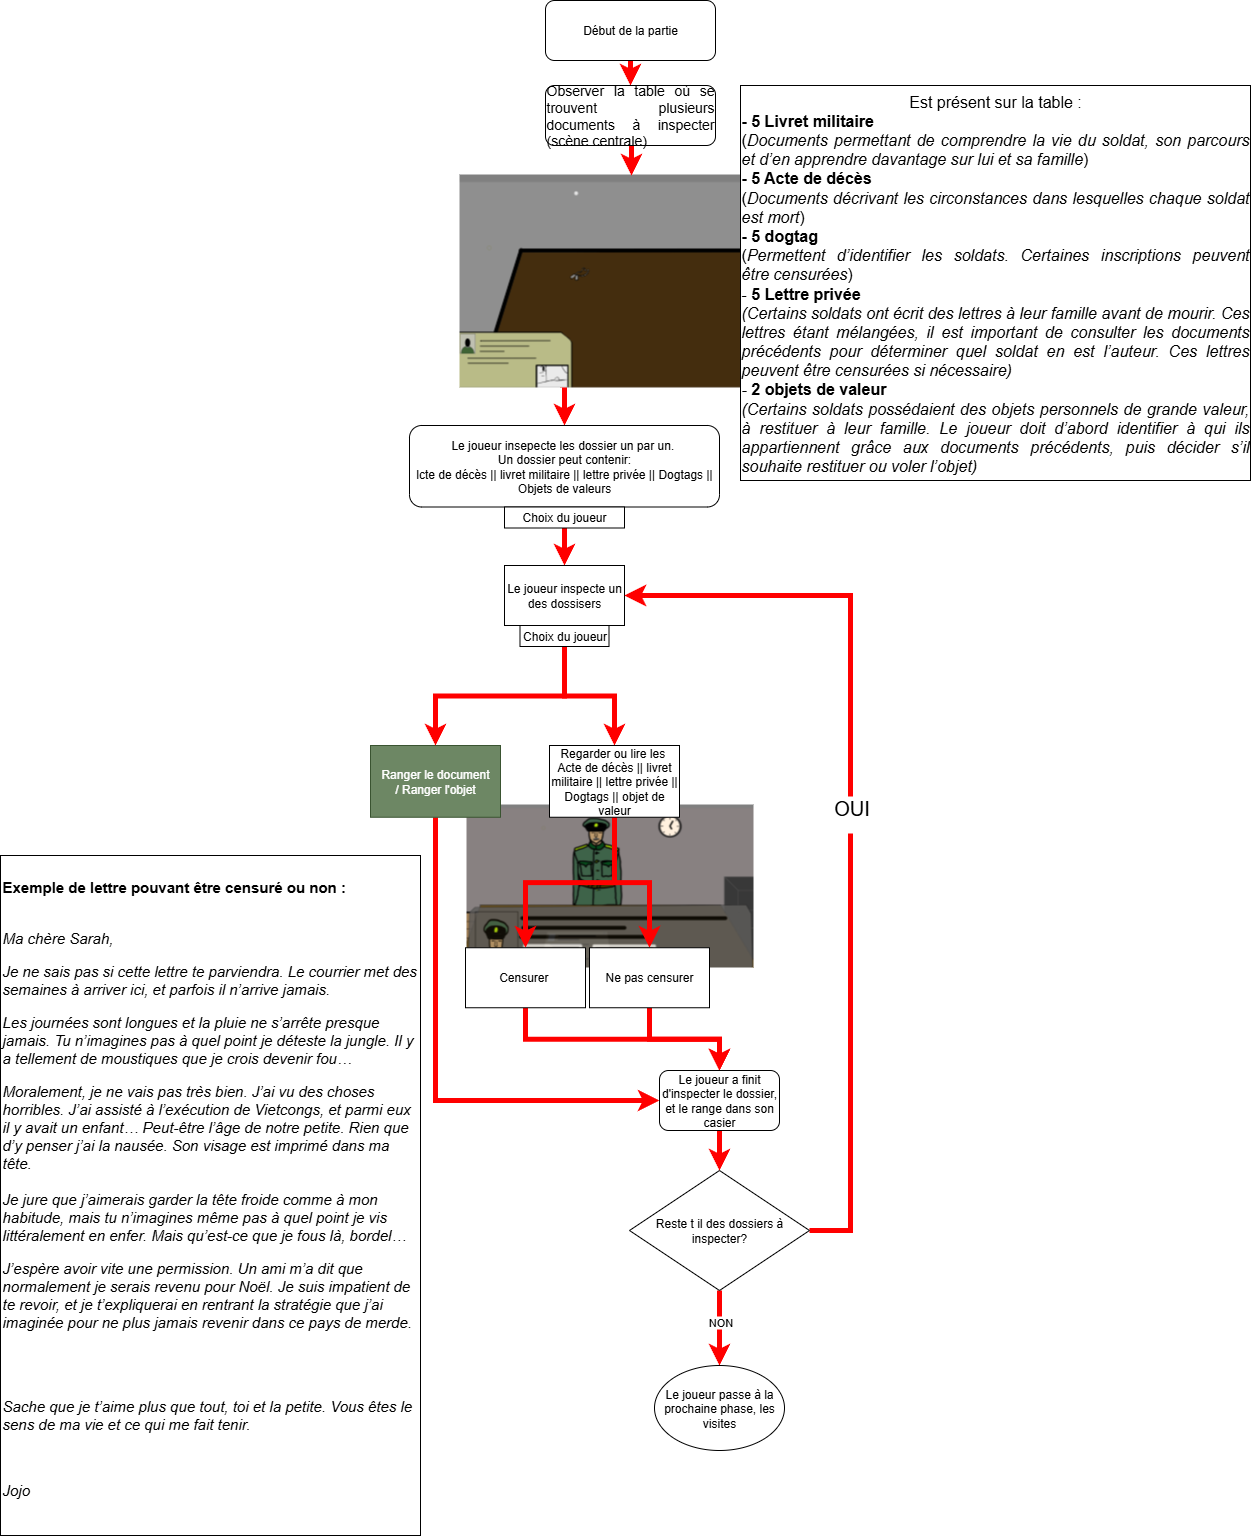

The diagram above was exported from draw.io. Its source (the exported page's mxGraphModel, read from the mxfile embedded in the PNG):
<mxGraphModel dx="2253" dy="743" grid="1" gridSize="10" guides="1" tooltips="1" connect="1" arrows="1" fold="1" page="1" pageScale="1" pageWidth="827" pageHeight="1169" background="light-dark(#FFFFFF,#FFFFFF)" math="0" shadow="0">
  <root>
    <mxCell id="0" />
    <mxCell id="1" parent="0" />
    <mxCell id="xX1QZdyO_oRXpW0pMwba-15" style="edgeStyle=orthogonalEdgeStyle;rounded=0;orthogonalLoop=1;jettySize=auto;html=1;exitX=0.5;exitY=1;exitDx=0;exitDy=0;entryX=0.5;entryY=0;entryDx=0;entryDy=0;labelBackgroundColor=none;fontColor=default;strokeColor=light-dark(#ff0000, #000000);strokeWidth=5;" parent="1" source="xX1QZdyO_oRXpW0pMwba-2" target="xX1QZdyO_oRXpW0pMwba-14" edge="1">
      <mxGeometry relative="1" as="geometry" />
    </mxCell>
    <mxCell id="xX1QZdyO_oRXpW0pMwba-2" value="&lt;font style=&quot;color: light-dark(rgb(0, 0, 0), rgb(0, 0, 0));&quot;&gt;Début de la partie&lt;/font&gt;" style="rounded=1;whiteSpace=wrap;html=1;labelBackgroundColor=none;fillColor=light-dark(#FFFFFF,#FFFFFF);strokeColor=light-dark(#000000,#000000);" parent="1" vertex="1">
      <mxGeometry x="285" y="5" width="170" height="60" as="geometry" />
    </mxCell>
    <UserObject label="&lt;img src=&quot;https://i.gyazo.com/4dead1b9aead13bc2baf6ca175ce1ee3.png&quot;&gt;" link="&lt;img src=&quot;https://i.gyazo.com/4dead1b9aead13bc2baf6ca175ce1ee3.png&quot;&gt;" id="xX1QZdyO_oRXpW0pMwba-9">
      <mxCell style="text;whiteSpace=wrap;html=1;labelBackgroundColor=none;" parent="1" vertex="1">
        <mxGeometry x="204" y="801.75" width="290" height="160" as="geometry" />
      </mxCell>
    </UserObject>
    <mxCell id="xX1QZdyO_oRXpW0pMwba-402" style="edgeStyle=orthogonalEdgeStyle;rounded=0;orthogonalLoop=1;jettySize=auto;html=1;exitX=0.25;exitY=1;exitDx=0;exitDy=0;entryX=0.5;entryY=0;entryDx=0;entryDy=0;strokeColor=light-dark(#FF0000,#000000);strokeWidth=5;" parent="1" source="xX1QZdyO_oRXpW0pMwba-10" target="xX1QZdyO_oRXpW0pMwba-278" edge="1">
      <mxGeometry relative="1" as="geometry">
        <Array as="points">
          <mxPoint x="302" y="390" />
          <mxPoint x="304" y="390" />
        </Array>
      </mxGeometry>
    </mxCell>
    <UserObject label="&lt;img src=&quot;https://i.gyazo.com/33331369032ef688e06059a9d2ca87f9.png&quot;&gt;" link="&lt;img src=&quot;https://i.gyazo.com/33331369032ef688e06059a9d2ca87f9.png&quot;&gt;" id="xX1QZdyO_oRXpW0pMwba-10">
      <mxCell style="text;whiteSpace=wrap;html=1;labelBackgroundColor=none;" parent="1" vertex="1">
        <mxGeometry x="197" y="172" width="420" height="220" as="geometry" />
      </mxCell>
    </UserObject>
    <mxCell id="xX1QZdyO_oRXpW0pMwba-16" style="edgeStyle=orthogonalEdgeStyle;rounded=0;orthogonalLoop=1;jettySize=auto;html=1;exitX=0.5;exitY=1;exitDx=0;exitDy=0;labelBackgroundColor=none;fontColor=default;strokeColor=light-dark(#ff0000, #000000);strokeWidth=5;" parent="1" source="xX1QZdyO_oRXpW0pMwba-14" edge="1">
      <mxGeometry relative="1" as="geometry">
        <mxPoint x="371" y="180" as="targetPoint" />
        <mxPoint x="371" y="153" as="sourcePoint" />
      </mxGeometry>
    </mxCell>
    <mxCell id="xX1QZdyO_oRXpW0pMwba-14" value="&lt;div style=&quot;text-align: justify;&quot;&gt;&lt;span style=&quot;color: light-dark(rgb(0, 0, 0), rgb(0, 0, 0)); background-color: transparent;&quot;&gt;&lt;font style=&quot;font-size: 14px;&quot;&gt;Observer la table où se trouvent plusieurs documents à inspecter (scène centrale)&lt;/font&gt;&lt;/span&gt;&lt;/div&gt;" style="rounded=1;whiteSpace=wrap;html=1;labelBackgroundColor=none;fillColor=light-dark(#FFFFFF,#FFFFFF);strokeColor=light-dark(#000000,#000000);" parent="1" vertex="1">
      <mxGeometry x="285" y="90" width="170" height="60" as="geometry" />
    </mxCell>
    <mxCell id="xX1QZdyO_oRXpW0pMwba-19" value="&lt;font style=&quot;color: light-dark(rgb(0, 0, 0), rgb(0, 0, 0)); font-size: 16px;&quot;&gt;Est présent sur la table&amp;nbsp;:&lt;/font&gt;&lt;div style=&quot;text-align: justify;&quot;&gt;&lt;font style=&quot;color: light-dark(rgb(0, 0, 0), rgb(0, 0, 0)); font-size: 16px;&quot;&gt;&lt;b&gt;- 5&amp;nbsp;Livret militaire&amp;nbsp;&lt;/b&gt;&lt;/font&gt;&lt;/div&gt;&lt;div style=&quot;text-align: justify;&quot;&gt;&lt;font style=&quot;color: light-dark(rgb(0, 0, 0), rgb(0, 0, 0)); font-size: 16px;&quot;&gt;(&lt;i&gt;Documents permettant de comprendre la vie du soldat, son parcours et d’en apprendre davantage sur lui et sa famille&lt;/i&gt;)&lt;br&gt;&lt;/font&gt;&lt;/div&gt;&lt;div style=&quot;text-align: justify;&quot;&gt;&lt;font style=&quot;color: light-dark(rgb(0, 0, 0), rgb(0, 0, 0)); font-size: 16px;&quot;&gt;&lt;b&gt;- 5 Acte de décès&amp;nbsp;&lt;/b&gt;&lt;/font&gt;&lt;/div&gt;&lt;div style=&quot;text-align: justify;&quot;&gt;&lt;font style=&quot;color: light-dark(rgb(0, 0, 0), rgb(0, 0, 0)); font-size: 16px;&quot;&gt;&lt;font&gt;(&lt;/font&gt;&lt;font style=&quot;&quot;&gt;&lt;span style=&quot;background-color: transparent;&quot;&gt;&lt;font&gt;&lt;i&gt;Documents décrivant les circonstances dans lesquelles chaque soldat est mort&lt;/i&gt;)&lt;/font&gt;&lt;/span&gt;&lt;/font&gt;&lt;/font&gt;&lt;/div&gt;&lt;div style=&quot;text-align: justify;&quot;&gt;&lt;font style=&quot;&quot;&gt;&lt;font style=&quot;color: light-dark(rgb(0, 0, 0), rgb(0, 0, 0)); font-size: 16px;&quot;&gt;&lt;span style=&quot;background-color: transparent;&quot;&gt;&lt;b&gt;- 5 dogtag&lt;/b&gt;&lt;/span&gt;&lt;/font&gt;&lt;/font&gt;&lt;/div&gt;&lt;div style=&quot;text-align: justify;&quot;&gt;&lt;font style=&quot;&quot;&gt;&lt;font style=&quot;color: light-dark(rgb(0, 0, 0), rgb(0, 0, 0)); font-size: 16px;&quot;&gt;&lt;span style=&quot;background-color: transparent;&quot;&gt;(&lt;font style=&quot;&quot;&gt;&lt;i style=&quot;&quot;&gt;Permettent d’identifier les soldats. Certaines inscriptions peuvent être&amp;nbsp;censurées&lt;/i&gt;&lt;/font&gt;)&lt;/span&gt;&lt;/font&gt;&lt;/font&gt;&lt;/div&gt;&lt;div style=&quot;text-align: justify;&quot;&gt;&lt;font style=&quot;&quot;&gt;&lt;font style=&quot;color: light-dark(rgb(0, 0, 0), rgb(0, 0, 0)); font-size: 16px;&quot;&gt;&lt;span style=&quot;background-color: transparent;&quot;&gt;- &lt;b&gt;5 Lettre privée&lt;/b&gt;&lt;/span&gt;&lt;/font&gt;&lt;/font&gt;&lt;/div&gt;&lt;div style=&quot;text-align: justify;&quot;&gt;&lt;font style=&quot;&quot;&gt;&lt;font style=&quot;color: light-dark(rgb(0, 0, 0), rgb(0, 0, 0)); font-size: 16px;&quot;&gt;&lt;span style=&quot;background-color: transparent;&quot;&gt;&lt;i style=&quot;&quot;&gt;&lt;font&gt;(&lt;/font&gt;&lt;font&gt;Certains soldats ont écrit des lettres à leur famille avant de mourir. Ces lettres étant mélangées, il est important de consulter les documents précédents pour déterminer quel soldat en est l’auteur. Ces lettres peuvent être censurées si nécessaire&lt;/font&gt;&lt;font&gt;)&lt;/font&gt;&lt;/i&gt;&lt;/span&gt;&lt;/font&gt;&lt;/font&gt;&lt;/div&gt;&lt;div style=&quot;text-align: justify;&quot;&gt;&lt;font style=&quot;color: light-dark(rgb(0, 0, 0), rgb(0, 0, 0)); font-size: 16px;&quot;&gt;&lt;i style=&quot;&quot;&gt;-&lt;/i&gt;&lt;span style=&quot;background-color: transparent;&quot;&gt;&amp;nbsp;&lt;b style=&quot;&quot;&gt;2 objets de valeur&amp;nbsp;&lt;/b&gt;&lt;/span&gt;&lt;/font&gt;&lt;/div&gt;&lt;div style=&quot;text-align: justify;&quot;&gt;&lt;font style=&quot;&quot;&gt;&lt;span style=&quot;background-color: transparent;&quot;&gt;&lt;i style=&quot;&quot;&gt;&lt;font style=&quot;color: light-dark(rgb(0, 0, 0), rgb(0, 0, 0)); font-size: 16px;&quot;&gt;&lt;font style=&quot;&quot;&gt;(&lt;/font&gt;&lt;font style=&quot;&quot;&gt;Certains soldats possédaient des objets personnels de grande valeur, à restituer à leur famille. Le joueur doit d’abord identifier à qui ils appartiennent grâce aux documents précédents, puis décider s’il souhaite restituer ou voler l’objet&lt;/font&gt;&lt;font style=&quot;&quot;&gt;)&lt;/font&gt;&lt;/font&gt;&lt;/i&gt;&lt;font style=&quot;color: light-dark(rgb(0, 0, 0), rgb(0, 0, 0));&quot;&gt;&lt;b style=&quot;&quot;&gt;&lt;/b&gt;&lt;/font&gt;&lt;/span&gt;&lt;/font&gt;&lt;/div&gt;" style="rounded=0;whiteSpace=wrap;html=1;strokeColor=light-dark(#000000,#000000);fillColor=light-dark(#FFFFFF,#FFFFFF);" parent="1" vertex="1">
      <mxGeometry x="480" y="90" width="510" height="395" as="geometry" />
    </mxCell>
    <mxCell id="xX1QZdyO_oRXpW0pMwba-278" value="&lt;div style=&quot;&quot;&gt;&lt;span style=&quot;background-color: transparent;&quot;&gt;&lt;font style=&quot;color: light-dark(rgb(0, 0, 0), rgb(0, 0, 0));&quot;&gt;Le joueur insepecte les dossier un par un.&amp;nbsp;&lt;br&gt;Un dossier peut contenir:&lt;br&gt;&lt;div style=&quot;&quot;&gt;&lt;span style=&quot;color: light-dark(rgb(0, 0, 0), rgb(0, 0, 0)); background-color: transparent;&quot;&gt;lcte de décès || livret militaire || lettre privée || Dogtags || Objets de valeurs&lt;/span&gt;&lt;/div&gt;&lt;/font&gt;&lt;/span&gt;&lt;/div&gt;" style="rounded=1;whiteSpace=wrap;html=1;labelBackgroundColor=none;fillColor=light-dark(#FFFFFF,#FFFFFF);strokeColor=light-dark(#000000,#000000);align=center;" parent="1" vertex="1">
      <mxGeometry x="149" y="430" width="310" height="81.5" as="geometry" />
    </mxCell>
    <mxCell id="xX1QZdyO_oRXpW0pMwba-281" style="edgeStyle=orthogonalEdgeStyle;rounded=0;orthogonalLoop=1;jettySize=auto;html=1;exitX=0.5;exitY=1;exitDx=0;exitDy=0;entryX=0.5;entryY=0;entryDx=0;entryDy=0;strokeColor=light-dark(#ff0000, #ededed);strokeWidth=5;" parent="1" source="xX1QZdyO_oRXpW0pMwba-284" target="xX1QZdyO_oRXpW0pMwba-293" edge="1">
      <mxGeometry relative="1" as="geometry" />
    </mxCell>
    <mxCell id="xX1QZdyO_oRXpW0pMwba-284" value="&lt;font style=&quot;color: light-dark(rgb(0, 0, 0), rgb(0, 0, 0));&quot;&gt;Choix du joueur&lt;/font&gt;" style="rounded=0;whiteSpace=wrap;html=1;fillColor=light-dark(#FFFFFF,#FFFFFF);strokeColor=light-dark(#000000,#000000);" parent="1" vertex="1">
      <mxGeometry x="244" y="511.5" width="120" height="21" as="geometry" />
    </mxCell>
    <mxCell id="xX1QZdyO_oRXpW0pMwba-293" value="&lt;font style=&quot;color: light-dark(rgb(0, 0, 0), rgb(0, 0, 0));&quot;&gt;&lt;span style=&quot;text-align: justify;&quot;&gt;Le joueur inspecte un des dossisers&lt;/span&gt;&lt;/font&gt;" style="rounded=0;whiteSpace=wrap;html=1;fillColor=light-dark(#FFFFFF,#F6F6F6);strokeColor=light-dark(#000000,#000000);" parent="1" vertex="1">
      <mxGeometry x="244" y="570" width="120" height="60" as="geometry" />
    </mxCell>
    <mxCell id="v-yvj7umr4FH__3V_LrI-10" style="edgeStyle=orthogonalEdgeStyle;rounded=0;orthogonalLoop=1;jettySize=auto;html=1;exitX=0.5;exitY=1;exitDx=0;exitDy=0;entryX=0;entryY=0.5;entryDx=0;entryDy=0;strokeWidth=5;strokeColor=light-dark(#ff0000, #ededed);" parent="1" source="xX1QZdyO_oRXpW0pMwba-305" target="EuGgBHVIupB5mm9FVGji-25" edge="1">
      <mxGeometry relative="1" as="geometry" />
    </mxCell>
    <mxCell id="xX1QZdyO_oRXpW0pMwba-305" value="&lt;font style=&quot;color: light-dark(rgb(255, 255, 255), rgb(255, 255, 255));&quot;&gt;&lt;font style=&quot;&quot;&gt;Ranger le document /&amp;nbsp;&lt;/font&gt;Ranger l'objet&lt;/font&gt;" style="rounded=0;whiteSpace=wrap;html=1;fillColor=#6d8764;strokeColor=#3A5431;fontColor=#ffffff;" parent="1" vertex="1">
      <mxGeometry x="110" y="750" width="130" height="71.75" as="geometry" />
    </mxCell>
    <mxCell id="v-yvj7umr4FH__3V_LrI-2" style="edgeStyle=orthogonalEdgeStyle;rounded=0;orthogonalLoop=1;jettySize=auto;html=1;exitX=0.5;exitY=1;exitDx=0;exitDy=0;entryX=0.5;entryY=0;entryDx=0;entryDy=0;strokeColor=light-dark(#ff0000, #ededed);strokeWidth=5;" parent="1" source="xX1QZdyO_oRXpW0pMwba-310" target="xX1QZdyO_oRXpW0pMwba-305" edge="1">
      <mxGeometry relative="1" as="geometry" />
    </mxCell>
    <mxCell id="v-yvj7umr4FH__3V_LrI-3" style="edgeStyle=orthogonalEdgeStyle;rounded=0;orthogonalLoop=1;jettySize=auto;html=1;exitX=0.5;exitY=1;exitDx=0;exitDy=0;entryX=0.5;entryY=0;entryDx=0;entryDy=0;strokeColor=light-dark(#ff0000, #ededed);strokeWidth=5;" parent="1" source="xX1QZdyO_oRXpW0pMwba-310" target="xX1QZdyO_oRXpW0pMwba-404" edge="1">
      <mxGeometry relative="1" as="geometry" />
    </mxCell>
    <mxCell id="xX1QZdyO_oRXpW0pMwba-310" value="&lt;font style=&quot;color: light-dark(rgb(0, 0, 0), rgb(0, 0, 0));&quot;&gt;Choix du joueur&lt;/font&gt;" style="rounded=0;whiteSpace=wrap;html=1;fillColor=light-dark(#FFFFFF,#FFFFFF);strokeColor=light-dark(#000000,#000000);" parent="1" vertex="1">
      <mxGeometry x="259.5" y="630" width="89" height="21" as="geometry" />
    </mxCell>
    <mxCell id="ZV_xvGFcjVD9PM8gy1B0-17" style="edgeStyle=orthogonalEdgeStyle;rounded=0;orthogonalLoop=1;jettySize=auto;html=1;exitX=0.5;exitY=1;exitDx=0;exitDy=0;entryX=0.5;entryY=0;entryDx=0;entryDy=0;strokeColor=light-dark(#ff0000, #000000);strokeWidth=5;" parent="1" source="xX1QZdyO_oRXpW0pMwba-404" target="ZV_xvGFcjVD9PM8gy1B0-7" edge="1">
      <mxGeometry relative="1" as="geometry" />
    </mxCell>
    <mxCell id="ZV_xvGFcjVD9PM8gy1B0-18" style="edgeStyle=orthogonalEdgeStyle;rounded=0;orthogonalLoop=1;jettySize=auto;html=1;exitX=0.5;exitY=1;exitDx=0;exitDy=0;entryX=0.5;entryY=0;entryDx=0;entryDy=0;strokeColor=light-dark(#ff0000, #000000);strokeWidth=5;" parent="1" source="xX1QZdyO_oRXpW0pMwba-404" target="ZV_xvGFcjVD9PM8gy1B0-8" edge="1">
      <mxGeometry relative="1" as="geometry" />
    </mxCell>
    <mxCell id="xX1QZdyO_oRXpW0pMwba-404" value="&lt;font style=&quot;color: light-dark(rgb(0, 0, 0), rgb(0, 0, 0));&quot;&gt;&lt;font style=&quot;&quot;&gt;Regarder ou lire&amp;nbsp;&lt;/font&gt;&lt;span style=&quot;text-align: justify;&quot;&gt;les&amp;nbsp; Acte de décès || livret militaire || lettre privée || Dogtags ||&amp;nbsp;&lt;/span&gt;&lt;/font&gt;objet de valeur" style="rounded=0;whiteSpace=wrap;html=1;fillColor=light-dark(#FFFFFF,#F6F6F6);strokeColor=light-dark(#000000,#000000);" parent="1" vertex="1">
      <mxGeometry x="289" y="750" width="130" height="71.75" as="geometry" />
    </mxCell>
    <mxCell id="v-yvj7umr4FH__3V_LrI-12" style="edgeStyle=orthogonalEdgeStyle;rounded=0;orthogonalLoop=1;jettySize=auto;html=1;exitX=0.5;exitY=1;exitDx=0;exitDy=0;entryX=0.5;entryY=0;entryDx=0;entryDy=0;strokeWidth=5;strokeColor=light-dark(#ff0000, #ededed);" parent="1" source="ZV_xvGFcjVD9PM8gy1B0-7" target="EuGgBHVIupB5mm9FVGji-25" edge="1">
      <mxGeometry relative="1" as="geometry" />
    </mxCell>
    <mxCell id="ZV_xvGFcjVD9PM8gy1B0-7" value="&lt;font style=&quot;color: light-dark(rgb(0, 0, 0), rgb(0, 0, 0));&quot;&gt;Censurer&amp;nbsp;&lt;/font&gt;" style="rounded=0;whiteSpace=wrap;html=1;fillColor=light-dark(#FFFFFF,#F6F6F6);strokeColor=light-dark(#000000,#000000);" parent="1" vertex="1">
      <mxGeometry x="205" y="952.25" width="120" height="60" as="geometry" />
    </mxCell>
    <mxCell id="v-yvj7umr4FH__3V_LrI-13" style="edgeStyle=orthogonalEdgeStyle;rounded=0;orthogonalLoop=1;jettySize=auto;html=1;exitX=0.5;exitY=1;exitDx=0;exitDy=0;entryX=0.5;entryY=0;entryDx=0;entryDy=0;strokeWidth=5;strokeColor=#FF0000;" parent="1" source="ZV_xvGFcjVD9PM8gy1B0-8" target="EuGgBHVIupB5mm9FVGji-25" edge="1">
      <mxGeometry relative="1" as="geometry" />
    </mxCell>
    <mxCell id="ZV_xvGFcjVD9PM8gy1B0-8" value="&lt;font style=&quot;color: light-dark(rgb(0, 0, 0), rgb(0, 0, 0));&quot;&gt;Ne pas censurer&lt;/font&gt;" style="rounded=0;whiteSpace=wrap;html=1;fillColor=light-dark(#FFFFFF,#F6F6F6);strokeColor=light-dark(#000000,#000000);" parent="1" vertex="1">
      <mxGeometry x="329" y="952.25" width="120" height="60" as="geometry" />
    </mxCell>
    <mxCell id="EuGgBHVIupB5mm9FVGji-8" style="edgeStyle=orthogonalEdgeStyle;rounded=0;orthogonalLoop=1;jettySize=auto;html=1;exitX=1;exitY=0.5;exitDx=0;exitDy=0;entryX=1;entryY=0.5;entryDx=0;entryDy=0;strokeColor=light-dark(#ff0000, #ededed);strokeWidth=5;" parent="1" source="EuGgBHVIupB5mm9FVGji-24" target="xX1QZdyO_oRXpW0pMwba-293" edge="1">
      <mxGeometry relative="1" as="geometry">
        <mxPoint x="559" y="690" as="targetPoint" />
        <mxPoint x="449" y="1340" as="sourcePoint" />
        <Array as="points">
          <mxPoint x="590" y="1235" />
          <mxPoint x="590" y="600" />
        </Array>
      </mxGeometry>
    </mxCell>
    <mxCell id="EuGgBHVIupB5mm9FVGji-9" value="&lt;font style=&quot;font-size: 20px;&quot;&gt;OUI&lt;/font&gt;&lt;div&gt;&lt;br&gt;&lt;/div&gt;" style="edgeLabel;html=1;align=center;verticalAlign=middle;resizable=0;points=[];" parent="EuGgBHVIupB5mm9FVGji-8" connectable="0" vertex="1">
      <mxGeometry x="-0.3267" relative="1" as="geometry">
        <mxPoint y="-154" as="offset" />
      </mxGeometry>
    </mxCell>
    <mxCell id="EuGgBHVIupB5mm9FVGji-30" style="edgeStyle=orthogonalEdgeStyle;rounded=0;orthogonalLoop=1;jettySize=auto;html=1;exitX=0.5;exitY=1;exitDx=0;exitDy=0;strokeWidth=5;strokeColor=light-dark(#ff0000, #ededed);" parent="1" source="EuGgBHVIupB5mm9FVGji-24" target="EuGgBHVIupB5mm9FVGji-31" edge="1">
      <mxGeometry relative="1" as="geometry">
        <mxPoint x="458.36363636363603" y="1335" as="targetPoint" />
      </mxGeometry>
    </mxCell>
    <mxCell id="EuGgBHVIupB5mm9FVGji-33" value="NON" style="edgeLabel;html=1;align=center;verticalAlign=middle;resizable=0;points=[];" parent="EuGgBHVIupB5mm9FVGji-30" connectable="0" vertex="1">
      <mxGeometry x="-0.1818" y="-3" relative="1" as="geometry">
        <mxPoint x="3" as="offset" />
      </mxGeometry>
    </mxCell>
    <mxCell id="EuGgBHVIupB5mm9FVGji-24" value="Reste t il des dossiers à inspecter?" style="rhombus;whiteSpace=wrap;html=1;" parent="1" vertex="1">
      <mxGeometry x="369" y="1175" width="180" height="120" as="geometry" />
    </mxCell>
    <mxCell id="EuGgBHVIupB5mm9FVGji-29" style="edgeStyle=orthogonalEdgeStyle;rounded=0;orthogonalLoop=1;jettySize=auto;html=1;exitX=0.5;exitY=1;exitDx=0;exitDy=0;entryX=0.5;entryY=0;entryDx=0;entryDy=0;strokeWidth=5;strokeColor=light-dark(#ff0000, #ededed);" parent="1" source="EuGgBHVIupB5mm9FVGji-25" target="EuGgBHVIupB5mm9FVGji-24" edge="1">
      <mxGeometry relative="1" as="geometry" />
    </mxCell>
    <mxCell id="EuGgBHVIupB5mm9FVGji-25" value="Le joueur a finit d'inspecter le dossier, et le range dans son casier" style="rounded=1;whiteSpace=wrap;html=1;" parent="1" vertex="1">
      <mxGeometry x="399" y="1075" width="120" height="60" as="geometry" />
    </mxCell>
    <mxCell id="EuGgBHVIupB5mm9FVGji-31" value="Le joueur passe à la prochaine phase, les visites" style="ellipse;whiteSpace=wrap;html=1;" parent="1" vertex="1">
      <mxGeometry x="394" y="1370" width="130" height="85" as="geometry" />
    </mxCell>
    <mxCell id="v-yvj7umr4FH__3V_LrI-14" value="&lt;div style=&quot;&quot;&gt;&lt;font style=&quot;color: light-dark(rgb(0, 0, 0), rgb(0, 0, 0)); font-size: 15px;&quot;&gt;&lt;b style=&quot;&quot;&gt;&lt;font style=&quot;&quot;&gt;Exemple de lettre pouvant être censuré ou non :&amp;nbsp;&lt;br&gt;&lt;/font&gt;&lt;/b&gt;&lt;br&gt;&lt;p style=&quot;&quot; data-end=&quot;112&quot; data-start=&quot;93&quot;&gt;&lt;span data-end=&quot;112&quot; data-start=&quot;93&quot;&gt;&lt;i&gt;Ma chère Sarah,&lt;/i&gt;&lt;/span&gt;&lt;/p&gt;&lt;p style=&quot;&quot; data-end=&quot;234&quot; data-start=&quot;114&quot;&gt;&lt;i&gt;Je ne sais pas si cette lettre te parviendra. Le courrier met des semaines à arriver ici, et parfois il n’arrive jamais.&lt;/i&gt;&lt;/p&gt;&lt;p style=&quot;&quot; data-end=&quot;411&quot; data-start=&quot;236&quot;&gt;&lt;i&gt;Les journées sont longues et la pluie ne s’arrête presque jamais. Tu n’imagines pas à quel point je déteste la jungle. Il y a tellement de moustiques que je crois devenir fou…&lt;/i&gt;&lt;/p&gt;&lt;p style=&quot;&quot; data-end=&quot;842&quot; data-start=&quot;413&quot;&gt;&lt;i&gt;Moralement, je ne vais pas très bien. J’ai vu des choses horribles. J’ai assisté à l’exécution de Vietcongs, et parmi eux il y avait un enfant… Peut-être l’âge de notre petite. Rien que d’y penser j’ai la nausée. Son visage est imprimé dans ma tête.&lt;br data-end=&quot;665&quot; data-start=&quot;662&quot;&gt;&lt;br&gt;Je jure que j’aimerais garder la tête froide comme à mon habitude, mais tu n’imagines même pas à quel point je vis littéralement en enfer. Mais qu’est-ce que je fous là, bordel…&lt;/i&gt;&lt;/p&gt;&lt;p style=&quot;&quot; data-end=&quot;1086&quot; data-start=&quot;844&quot;&gt;&lt;i&gt;J’espère avoir vite une permission. Un ami m’a dit que normalement je serais revenu pour Noël. Je suis impatient de te revoir, et je t’expliquerai en rentrant la stratégie que j’ai imaginée pour ne plus jamais revenir dans ce pays de merde.&lt;/i&gt;&lt;/p&gt;&lt;p style=&quot;&quot; data-end=&quot;472&quot; data-start=&quot;451&quot;&gt;&lt;i&gt;&lt;br&gt;&lt;br&gt;&lt;/i&gt;&lt;/p&gt;&lt;p style=&quot;&quot; data-end=&quot;1193&quot; data-start=&quot;1088&quot;&gt;&lt;i&gt;Sache que je t’aime plus que tout, toi et la petite. Vous êtes le sens de ma vie et ce qui me fait tenir.&lt;/i&gt;&lt;/p&gt;&lt;p style=&quot;&quot; data-end=&quot;1446&quot; data-start=&quot;1233&quot;&gt;&lt;i&gt;&lt;br&gt;&lt;/i&gt;&lt;/p&gt;&lt;p style=&quot;&quot; data-end=&quot;1489&quot; data-start=&quot;1453&quot;&gt;&lt;span style=&quot;&quot; data-end=&quot;1489&quot; data-start=&quot;1480&quot;&gt;&lt;i style=&quot;&quot;&gt;Jojo&amp;nbsp;&lt;/i&gt;&lt;/span&gt;&lt;/p&gt;&lt;/font&gt;&lt;/div&gt;" style="rounded=0;whiteSpace=wrap;html=1;strokeColor=light-dark(#000000,#000000);fillColor=light-dark(#FFFFFF,#FFFFFF);align=left;" parent="1" vertex="1">
      <mxGeometry x="-260" y="860" width="420" height="680" as="geometry" />
    </mxCell>
  </root>
</mxGraphModel>